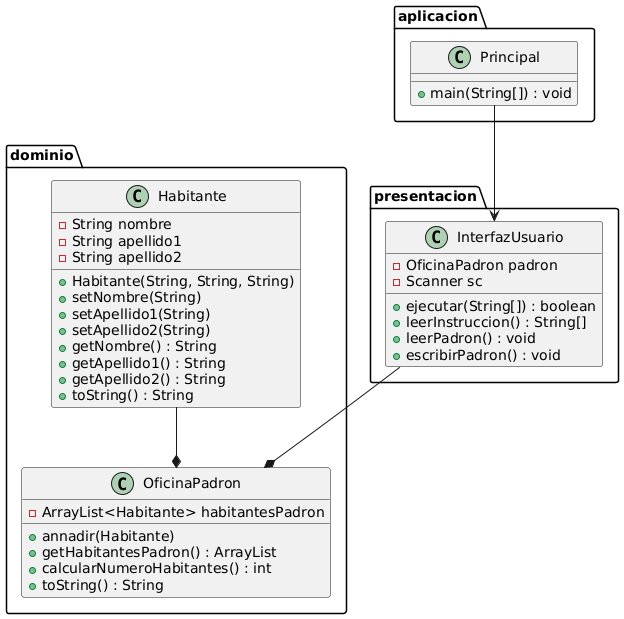

The diagram above was rendered by PlantUML. Its source (embedded in the PNG):
@startuml
package dominio {
    class Habitante {
        -String nombre
        -String apellido1
        -String apellido2
        +Habitante(String, String, String)
        +setNombre(String)
        +setApellido1(String)
        +setApellido2(String)
        +getNombre() : String
        +getApellido1() : String
        +getApellido2() : String
        +toString() : String
    }

    class OficinaPadron {
        -ArrayList<Habitante> habitantesPadron
        +annadir(Habitante)
        +getHabitantesPadron() : ArrayList
        +calcularNumeroHabitantes() : int
        +toString() : String
    }
}

package aplicacion {
    class Principal {
        +main(String[]) : void
    }
}

package presentacion {
    class InterfazUsuario {
        -OficinaPadron padron
        -Scanner sc
        +ejecutar(String[]) : boolean
        +leerInstruccion() : String[]
        +leerPadron() : void
        +escribirPadron() : void
    }
}

dominio.Habitante --* dominio.OficinaPadron
presentacion.InterfazUsuario --* dominio.OficinaPadron
aplicacion.Principal --> presentacion.InterfazUsuario
@enduml